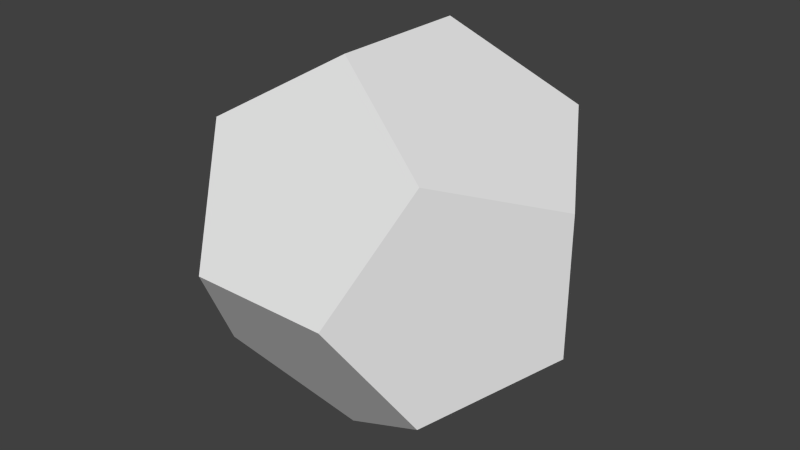 # Source: superior_D12.blend  (saved by Blender 2.73.0; exported with 4.5.12 LTS)
import bpy
from mathutils import Matrix  # noqa: F401  (used for matrix-valued properties, if any)

bpy.ops.wm.read_factory_settings(use_empty=True)
scene = bpy.context.scene
scene.name = 'Scene'

# ---- collections
col_collection_1 = bpy.data.collections.new('Collection 1'); scene.collection.children.link(col_collection_1)

# ---- world
world_world = bpy.data.worlds.new('World'); scene.world = world_world
world_world.color = (0.05088, 0.05088, 0.05088)
world_world.use_sun_shadow = False
world_world.sun_shadow_jitter_overblur = 0.0
world_world.cycles.sampling_method = 'MANUAL'
world_world.cycles.sample_map_resolution = 256

# ---- meshes
me_cone = bpy.data.meshes.new('Cone')
me_cone.from_pydata([(0.5774, 0.5774, 0.5774), (0.5774, 0.5774, -0.5774), (0.5774, -0.5774, 0.5774), (0.5774, -0.5774, -0.5774), (-0.5774, 0.5774, 0.5774), (-0.5774, 0.5774, -0.5774), (-0.5774, -0.5774, 0.5774), (-0.5774, -0.5774, -0.5774), (0.3568, 0.9342, 0.0), (-0.3568, 0.9342, 0.0), (0.3568, -0.9342, 0.0), (-0.3568, -0.9342, 0.0), (0.9342, 0.0, 0.3568), (0.9342, 0.0, -0.3568), (-0.9342, 0.0, 0.3568), (-0.9342, 0.0, -0.3568), (0.0, 0.3568, 0.9342), (0.0, -0.3568, 0.9342), (0.0, 0.3568, -0.9342), (0.0, -0.3568, -0.9342)], [], [(8, 1, 18, 5, 9), (3, 19, 18, 1, 13), (0, 12, 13, 1, 8), (7, 11, 6, 14, 15), (0, 16, 17, 2, 12), (0, 8, 9, 4, 16), (12, 2, 10, 3, 13), (7, 15, 5, 18, 19), (9, 5, 15, 14, 4), (16, 4, 14, 6, 17), (7, 19, 3, 10, 11), (6, 11, 10, 2, 17)])
_uv = me_cone.uv_layers.new(name='UVMap')
_uv.uv.foreach_set('vector', [0.6372, 0.8563, 0.6579, 0.9152, 0.6065, 0.9507, 0.5541, 0.9137, 0.573, 0.8554, 0.2204, 0.6452, 0.2817, 0.6452, 0.3007, 0.7065, 0.2511, 0.7444, 0.2015, 0.7065, 0.4124, 0.6503, 0.4302, 0.7101, 0.3789, 0.7486, 0.3293, 0.7126, 0.35, 0.6518, 0.3391, 0.8528, 0.4015, 0.8543, 0.4222, 0.915, 0.3726, 0.951, 0.3212, 0.9126, 0.2218, 0.8562, 0.286, 0.8552, 0.305, 0.9136, 0.2525, 0.9505, 0.2011, 0.9151, 0.1877, 0.9169, 0.1381, 0.9548, 0.08852, 0.9169, 0.1075, 0.8556, 0.1688, 0.8556, 0.8357, 0.951, 0.7843, 0.9155, 0.8051, 0.8566, 0.8692, 0.8557, 0.8882, 0.914, 0.5478, 0.6492, 0.5685, 0.7099, 0.5189, 0.746, 0.4676, 0.7075, 0.4854, 0.6477, 0.7555, 0.8503, 0.7733, 0.9101, 0.7219, 0.9486, 0.6723, 0.9126, 0.6931, 0.8518, 0.4588, 0.8529, 0.523, 0.8538, 0.5437, 0.9127, 0.4923, 0.9482, 0.4398, 0.9112, 0.6067, 0.7112, 0.6274, 0.6523, 0.6915, 0.6514, 0.7105, 0.7097, 0.658, 0.7467, 0.08392, 0.7049, 0.1029, 0.6466, 0.167, 0.6475, 0.1877, 0.7064, 0.1364, 0.7419])
me_cone.use_remesh_preserve_volume = False
me_cone.use_remesh_preserve_attributes = False
me_cone.use_mirror_vertex_groups = False
me_cone.update()

# ---- objects
ob_cone = bpy.data.objects.new('Cone', me_cone)

# ---- transforms, parenting, visibility, modifiers, constraints
ob_cone.location = (0.0, 0.0, 0.0)
ob_cone.lineart.crease_threshold = 0.0

# ---- collection membership
col_collection_1.objects.link(ob_cone)

# ---- scene / render settings (as saved in the file)
scene.frame_start = 1; scene.frame_end = 250; scene.frame_set(1)
scene.render.engine = 'BLENDER_EEVEE_NEXT'
scene.render.resolution_percentage = 50
scene.render.dither_intensity = 0.0
scene.cycles.use_denoising = False
scene.cycles.samples = 10
scene.cycles.sampling_pattern = 'TABULATED_SOBOL'
scene.cycles.light_sampling_threshold = 0.0
scene.cycles.use_adaptive_sampling = False
scene.cycles.use_light_tree = False
scene.cycles.blur_glossy = 0.0
scene.cycles.pixel_filter_type = 'GAUSSIAN'
scene.cycles.sample_clamp_indirect = 0.0
scene.view_settings.view_transform = 'Standard'
bpy.context.view_layer.update()

# ---- added for rendering (the .blend has no active camera and no usable light): camera, sun
cam_auto = bpy.data.cameras.new('AutoCamera')
cam_auto.lens = 50.0
cam_auto.sensor_width = 36.0
cam_auto.clip_end = 1000.0
ob_auto_camera = bpy.data.objects.new('AutoCamera', cam_auto)
scene.collection.objects.link(ob_auto_camera)
ob_auto_camera.location = (2.99409, -3.59291, 2.39527)
ob_auto_camera.rotation_euler = (1.09748, -7.21219e-08, 0.694738)
scene.camera = ob_auto_camera
light_auto_sun = bpy.data.lights.new('AutoSun', 'SUN')
light_auto_sun.energy = 3.0
light_auto_sun.angle = 0.0523599
ob_auto_sun = bpy.data.objects.new('AutoSun', light_auto_sun)
scene.collection.objects.link(ob_auto_sun)
ob_auto_sun.rotation_euler = (0.872665, 0.174533, 0.523599)
bpy.context.view_layer.update()
